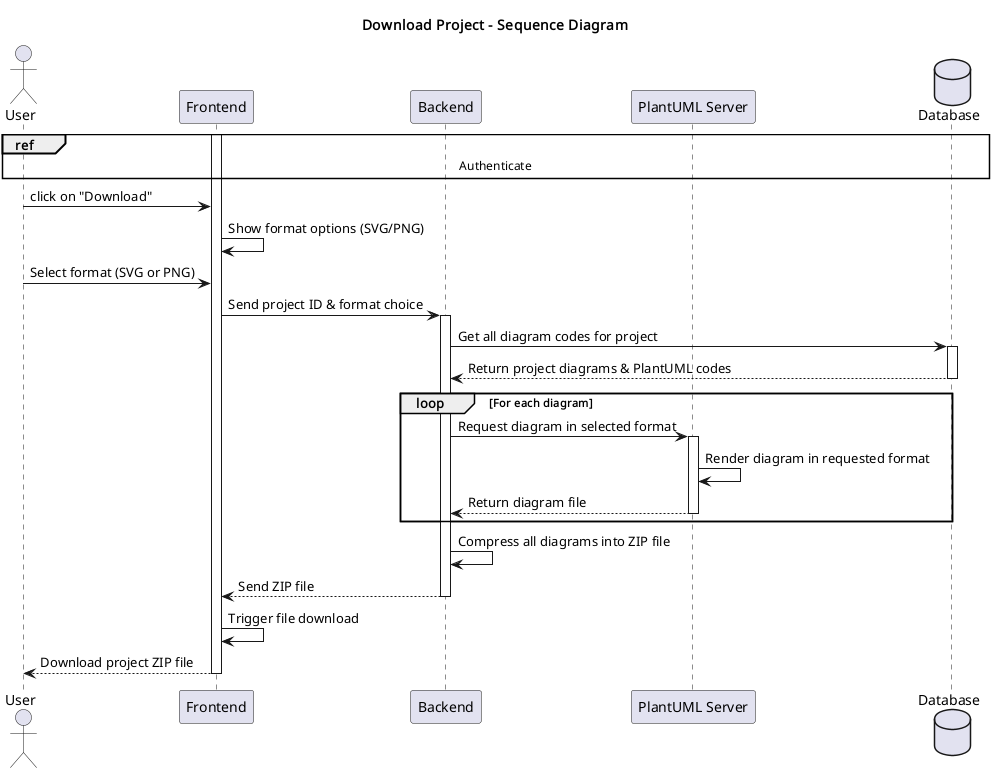

The diagram above was rendered by PlantUML. Its source (embedded in the PNG):
@startuml
title Download Project - Sequence Diagram

actor User
participant Frontend
participant Backend
participant "PlantUML Server" as PlantUML
database Database

ref over User, Database: Authenticate

activate Frontend

User -> Frontend: click on "Download"
Frontend -> Frontend: Show format options (SVG/PNG)

User -> Frontend: Select format (SVG or PNG)
Frontend -> Backend: Send project ID & format choice
activate Backend

Backend -> Database: Get all diagram codes for project
activate Database
Database --> Backend: Return project diagrams & PlantUML codes
deactivate Database

loop For each diagram
    Backend -> PlantUML: Request diagram in selected format
    activate PlantUML
    PlantUML -> PlantUML: Render diagram in requested format
    PlantUML --> Backend: Return diagram file
    deactivate PlantUML
end

Backend -> Backend: Compress all diagrams into ZIP file
Backend --> Frontend: Send ZIP file
deactivate Backend

Frontend -> Frontend: Trigger file download
Frontend --> User: Download project ZIP file
deactivate Frontend

@enduml